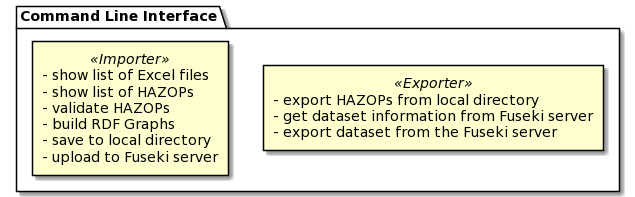

The diagram above was rendered by PlantUML. Its source (embedded in the PNG):
@startuml
package "Command Line Interface" {
  rectangle "- export HAZOPs from local directory\n- get dataset information from Fuseki server\n- export dataset from the Fuseki server" << Exporter >>
  rectangle "- show list of Excel files\n- show list of HAZOPs\n- validate HAZOPs\n- build RDF Graphs\n- save to local directory\n- upload to Fuseki server" << Importer >>
}
@enduml